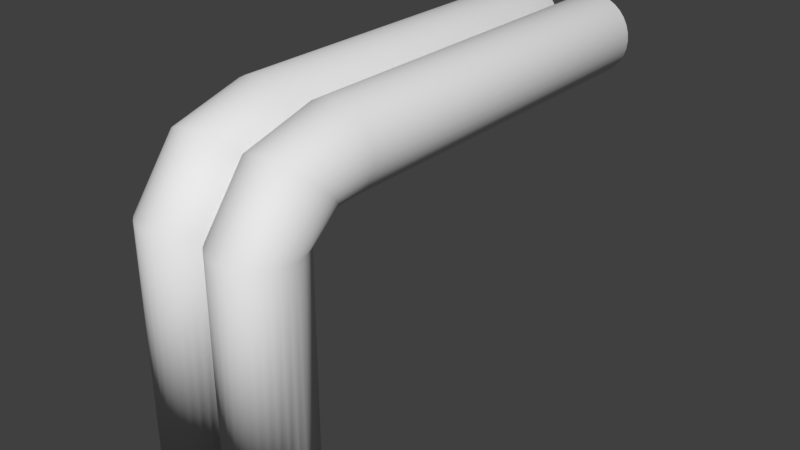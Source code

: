 # Source: pipeingcorner.blend  (saved by Blender 2.79.0; exported with 4.5.12 LTS)
import bpy
from mathutils import Matrix  # noqa: F401  (used for matrix-valued properties, if any)

bpy.ops.wm.read_factory_settings(use_empty=True)
scene = bpy.context.scene
scene.name = 'Scene'

# ---- collections
col_collection_1 = bpy.data.collections.new('Collection 1'); scene.collection.children.link(col_collection_1)

# ---- world
world_world = bpy.data.worlds.new('World'); scene.world = world_world
world_world.color = (0.05088, 0.05088, 0.05088)
world_world.use_sun_shadow = False
world_world.sun_shadow_jitter_overblur = 0.0
world_world.cycles.sampling_method = 'MANUAL'

# ---- meshes
me_cylinder = bpy.data.meshes.new('Cylinder')
me_cylinder.from_pydata([(-1.0, 1.0, -1.0), (-1.0, 1.0, 1.0), (-0.8049, 0.9808, -1.0), (-0.8049, 0.9808, 1.0), (-0.6173, 0.9239, -1.0), (-0.6173, 0.9239, 1.0), (-0.4444, 0.8315, -1.0), (-0.4444, 0.8315, 1.0), (-0.2929, 0.7071, -1.0), (-0.2929, 0.7071, 1.0), (-0.1685, 0.5556, -1.0), (-0.1685, 0.5556, 1.0), (-0.07612, 0.3827, -1.0), (-0.07612, 0.3827, 1.0), (-0.01921, 0.1951, -1.0), (-0.01921, 0.1951, 1.0), (1.788e-07, 6.835e-08, -1.0), (1.788e-07, 6.835e-08, 1.0), (-0.01921, -0.1951, -1.0), (-0.01921, -0.1951, 1.0), (-0.07612, -0.3827, -1.0), (-0.07612, -0.3827, 1.0), (-0.1685, -0.5556, -1.0), (-0.1685, -0.5556, 1.0), (-0.2929, -0.7071, -1.0), (-0.2929, -0.7071, 1.0), (-0.4444, -0.8315, -1.0), (-0.4444, -0.8315, 1.0), (-0.6173, -0.9239, -1.0), (-0.6173, -0.9239, 1.0), (-0.8049, -0.9808, -1.0), (-0.8049, -0.9808, 1.0), (-1.0, -1.0, -1.0), (-1.0, -1.0, 1.0), (-1.195, -0.9808, -1.0), (-1.195, -0.9808, 1.0), (-1.383, -0.9239, -1.0), (-1.383, -0.9239, 1.0), (-1.556, -0.8315, -1.0), (-1.556, -0.8315, 1.0), (-1.707, -0.7071, -1.0), (-1.707, -0.7071, 1.0), (-1.831, -0.5556, -1.0), (-1.831, -0.5556, 1.0), (-1.924, -0.3827, -1.0), (-1.924, -0.3827, 1.0), (-1.981, -0.1951, -1.0), (-1.981, -0.1951, 1.0), (-2.0, 9.585e-07, -1.0), (-2.0, 9.585e-07, 1.0), (-1.981, 0.1951, -1.0), (-1.981, 0.1951, 1.0), (-1.924, 0.3827, -1.0), (-1.924, 0.3827, 1.0), (-1.831, 0.5556, -1.0), (-1.831, 0.5556, 1.0), (-1.707, 0.7071, -1.0), (-1.707, 0.7071, 1.0), (-1.556, 0.8315, -1.0), (-1.556, 0.8315, 1.0), (-1.383, 0.9239, -1.0), (-1.383, 0.9239, 1.0), (-1.195, 0.9808, -1.0), (-1.195, 0.9808, 1.0), (1.0, 1.0, -1.0), (1.0, 1.0, 1.0), (1.195, 0.9808, -1.0), (1.195, 0.9808, 1.0), (1.383, 0.9239, -1.0), (1.383, 0.9239, 1.0), (1.556, 0.8315, -1.0), (1.556, 0.8315, 1.0), (1.707, 0.7071, -1.0), (1.707, 0.7071, 1.0), (1.831, 0.5556, -1.0), (1.831, 0.5556, 1.0), (1.924, 0.3827, -1.0), (1.924, 0.3827, 1.0), (1.981, 0.1951, -1.0), (1.981, 0.1951, 1.0), (2.0, 6.835e-08, -1.0), (2.0, 6.835e-08, 1.0), (1.981, -0.1951, -1.0), (1.981, -0.1951, 1.0), (1.924, -0.3827, -1.0), (1.924, -0.3827, 1.0), (1.831, -0.5556, -1.0), (1.831, -0.5556, 1.0), (1.707, -0.7071, -1.0), (1.707, -0.7071, 1.0), (1.556, -0.8315, -1.0), (1.556, -0.8315, 1.0), (1.383, -0.9239, -1.0), (1.383, -0.9239, 1.0), (1.195, -0.9808, -1.0), (1.195, -0.9808, 1.0), (1.0, -1.0, -1.0), (1.0, -1.0, 1.0), (0.8049, -0.9808, -1.0), (0.8049, -0.9808, 1.0), (0.6173, -0.9239, -1.0), (0.6173, -0.9239, 1.0), (0.4444, -0.8315, -1.0), (0.4444, -0.8315, 1.0), (0.2929, -0.7071, -1.0), (0.2929, -0.7071, 1.0), (0.1685, -0.5556, -1.0), (0.1685, -0.5556, 1.0), (0.07612, -0.3827, -1.0), (0.07612, -0.3827, 1.0), (0.01921, -0.1951, -1.0), (0.01921, -0.1951, 1.0), (0.01922, 0.1951, -1.0), (0.01922, 0.1951, 1.0), (0.07612, 0.3827, -1.0), (0.07612, 0.3827, 1.0), (0.1685, 0.5556, -1.0), (0.1685, 0.5556, 1.0), (0.2929, 0.7071, -1.0), (0.2929, 0.7071, 1.0), (0.4444, 0.8315, -1.0), (0.4444, 0.8315, 1.0), (0.6173, 0.9239, -1.0), (0.6173, 0.9239, 1.0), (0.8049, 0.9808, -1.0), (0.8049, 0.9808, 1.0), (-0.8049, 0.4319, 1.401), (-1.0, 0.4455, 1.404), (-0.6173, 0.3916, 1.392), (-0.4444, 0.3263, 1.379), (-0.2929, 0.2384, 1.36), (-0.1685, 0.1312, 1.337), (-0.07612, 0.008954, 1.311), (-0.01921, -0.1237, 1.283), (-1.963e-07, -0.2616, 1.254), (-0.01921, -0.3996, 1.224), (-0.07612, -0.5322, 1.196), (-0.1685, -0.6545, 1.17), (-0.2929, -0.7616, 1.147), (-0.4444, -0.8496, 1.129), (-0.6173, -0.9149, 1.115), (-0.8049, -0.9552, 1.106), (-1.0, -0.9688, 1.103), (-1.195, -0.9552, 1.106), (-1.383, -0.9149, 1.115), (-1.556, -0.8496, 1.129), (-1.707, -0.7616, 1.147), (-1.831, -0.6545, 1.17), (-1.924, -0.5322, 1.196), (-1.981, -0.3996, 1.224), (-2.0, -0.2616, 1.254), (-1.981, -0.1237, 1.283), (-1.924, 0.008954, 1.311), (-1.831, 0.1312, 1.337), (-1.707, 0.2384, 1.36), (-1.556, 0.3263, 1.379), (-1.383, 0.3916, 1.392), (-1.195, 0.4319, 1.401), (1.195, 0.4319, 1.401), (1.0, 0.4455, 1.404), (1.383, 0.3916, 1.392), (1.556, 0.3263, 1.379), (1.707, 0.2384, 1.36), (1.831, 0.1312, 1.337), (1.924, 0.008954, 1.311), (1.981, -0.1237, 1.283), (2.0, -0.2616, 1.254), (1.981, -0.3996, 1.224), (1.924, -0.5322, 1.196), (1.831, -0.6545, 1.17), (1.707, -0.7616, 1.147), (1.556, -0.8496, 1.129), (1.383, -0.9149, 1.115), (1.195, -0.9552, 1.106), (1.0, -0.9688, 1.103), (0.8049, -0.9552, 1.106), (0.6173, -0.9149, 1.115), (0.4444, -0.8496, 1.129), (0.2929, -0.7616, 1.147), (0.1685, -0.6545, 1.17), (0.07612, -0.5322, 1.196), (0.01921, -0.3996, 1.224), (0.07612, 0.008954, 1.311), (0.01921, -0.1237, 1.283), (0.1685, 0.1312, 1.337), (0.2929, 0.2384, 1.36), (0.4444, 0.3263, 1.379), (0.6173, 0.3916, 1.392), (0.8049, 0.4319, 1.401), (-0.8049, -1.241, 1.654), (-1.0, -1.241, 1.659), (-0.6173, -1.241, 1.642), (-0.4444, -1.241, 1.623), (-0.2929, -1.241, 1.596), (-0.1685, -1.241, 1.564), (-0.07612, -1.241, 1.527), (-0.01922, -1.241, 1.487), (-3.431e-07, -1.241, 1.446), (-0.01922, -1.241, 1.404), (-0.07612, -1.241, 1.365), (-0.1685, -1.241, 1.328), (-0.2929, -1.241, 1.296), (-0.4444, -1.241, 1.269), (-0.6173, -1.241, 1.25), (-0.8049, -1.241, 1.237), (-1.0, -1.241, 1.233), (-1.195, -1.241, 1.237), (-1.383, -1.241, 1.25), (-1.556, -1.241, 1.269), (-1.707, -1.241, 1.296), (-1.831, -1.241, 1.328), (-1.924, -1.241, 1.365), (-1.981, -1.241, 1.404), (-2.0, -1.241, 1.446), (-1.981, -1.241, 1.487), (-1.924, -1.241, 1.527), (-1.831, -1.241, 1.564), (-1.707, -1.241, 1.596), (-1.556, -1.241, 1.623), (-1.383, -1.241, 1.642), (-1.195, -1.241, 1.654), (1.195, -1.241, 1.654), (1.0, -1.241, 1.659), (1.383, -1.241, 1.642), (1.556, -1.241, 1.623), (1.707, -1.241, 1.596), (1.831, -1.241, 1.564), (1.924, -1.241, 1.527), (1.981, -1.241, 1.487), (2.0, -1.241, 1.446), (1.981, -1.241, 1.404), (1.924, -1.241, 1.365), (1.831, -1.241, 1.328), (1.707, -1.241, 1.296), (1.556, -1.241, 1.269), (1.383, -1.241, 1.25), (1.195, -1.241, 1.237), (1.0, -1.241, 1.233), (0.8049, -1.241, 1.237), (0.6173, -1.241, 1.25), (0.4444, -1.241, 1.269), (0.2929, -1.241, 1.296), (0.1685, -1.241, 1.328), (0.07612, -1.241, 1.365), (0.01921, -1.241, 1.404), (0.07612, -1.241, 1.527), (0.01921, -1.241, 1.487), (0.1685, -1.241, 1.564), (0.2929, -1.241, 1.596), (0.4444, -1.241, 1.623), (0.6173, -1.241, 1.642), (0.8049, -1.241, 1.654), (-0.8049, -7.441, 1.654), (-1.0, -7.441, 1.659), (-0.6173, -7.441, 1.642), (-0.4444, -7.441, 1.623), (-0.2929, -7.441, 1.596), (-0.1685, -7.441, 1.564), (-0.07612, -7.441, 1.527), (-0.01922, -7.441, 1.487), (-4.637e-07, -7.441, 1.446), (-0.01922, -7.441, 1.404), (-0.07612, -7.441, 1.365), (-0.1685, -7.441, 1.328), (-0.2929, -7.441, 1.296), (-0.4444, -7.441, 1.269), (-0.6173, -7.441, 1.25), (-0.8049, -7.441, 1.237), (-1.0, -7.441, 1.233), (-1.195, -7.441, 1.237), (-1.383, -7.441, 1.25), (-1.556, -7.441, 1.269), (-1.707, -7.441, 1.296), (-1.831, -7.441, 1.328), (-1.924, -7.441, 1.365), (-1.981, -7.441, 1.404), (-2.0, -7.441, 1.446), (-1.981, -7.441, 1.487), (-1.924, -7.441, 1.527), (-1.831, -7.441, 1.564), (-1.707, -7.441, 1.596), (-1.556, -7.441, 1.623), (-1.383, -7.441, 1.642), (-1.195, -7.441, 1.654), (1.195, -7.441, 1.654), (1.0, -7.441, 1.659), (1.383, -7.441, 1.642), (1.556, -7.441, 1.623), (1.707, -7.441, 1.596), (1.831, -7.441, 1.564), (1.924, -7.441, 1.527), (1.981, -7.441, 1.487), (2.0, -7.441, 1.446), (1.981, -7.441, 1.404), (1.924, -7.441, 1.365), (1.831, -7.441, 1.328), (1.707, -7.441, 1.296), (1.556, -7.441, 1.269), (1.383, -7.441, 1.25), (1.195, -7.441, 1.237), (1.0, -7.441, 1.233), (0.8049, -7.441, 1.237), (0.6173, -7.441, 1.25), (0.4444, -7.441, 1.269), (0.2929, -7.441, 1.296), (0.1685, -7.441, 1.328), (0.07612, -7.441, 1.365), (0.01921, -7.441, 1.404), (0.07612, -7.441, 1.527), (0.01921, -7.441, 1.487), (0.1685, -7.441, 1.564), (0.2929, -7.441, 1.596), (0.4444, -7.441, 1.623), (0.6173, -7.441, 1.642), (0.8049, -7.441, 1.654)], [], [(0, 1, 3, 2), (2, 3, 5, 4), (4, 5, 7, 6), (6, 7, 9, 8), (8, 9, 11, 10), (10, 11, 13, 12), (12, 13, 15, 14), (14, 15, 17, 16), (16, 17, 19, 18), (18, 19, 21, 20), (20, 21, 23, 22), (22, 23, 25, 24), (24, 25, 27, 26), (26, 27, 29, 28), (28, 29, 31, 30), (30, 31, 33, 32), (32, 33, 35, 34), (34, 35, 37, 36), (36, 37, 39, 38), (38, 39, 41, 40), (40, 41, 43, 42), (42, 43, 45, 44), (44, 45, 47, 46), (46, 47, 49, 48), (48, 49, 51, 50), (50, 51, 53, 52), (52, 53, 55, 54), (54, 55, 57, 56), (56, 57, 59, 58), (58, 59, 61, 60), (105, 103, 177, 178), (60, 61, 63, 62), (62, 63, 1, 0), (0, 2, 4, 6, 8, 10, 12, 14, 16, 18, 20, 22, 24, 26, 28, 30, 32, 34, 36, 38, 40, 42, 44, 46, 48, 50, 52, 54, 56, 58, 60, 62), (64, 65, 67, 66), (66, 67, 69, 68), (68, 69, 71, 70), (70, 71, 73, 72), (72, 73, 75, 74), (74, 75, 77, 76), (76, 77, 79, 78), (78, 79, 81, 80), (80, 81, 83, 82), (82, 83, 85, 84), (84, 85, 87, 86), (86, 87, 89, 88), (88, 89, 91, 90), (90, 91, 93, 92), (92, 93, 95, 94), (94, 95, 97, 96), (96, 97, 99, 98), (98, 99, 101, 100), (100, 101, 103, 102), (102, 103, 105, 104), (104, 105, 107, 106), (106, 107, 109, 108), (108, 109, 111, 110), (110, 111, 17, 16), (16, 17, 113, 112), (112, 113, 115, 114), (114, 115, 117, 116), (116, 117, 119, 118), (118, 119, 121, 120), (120, 121, 123, 122), (35, 33, 142, 143), (122, 123, 125, 124), (124, 125, 65, 64), (64, 66, 68, 70, 72, 74, 76, 78, 80, 82, 84, 86, 88, 90, 92, 94, 96, 98, 100, 102, 104, 106, 108, 110, 16, 112, 114, 116, 118, 120, 122, 124), (143, 142, 205, 206), (169, 168, 231, 232), (53, 51, 151, 152), (71, 69, 160, 161), (125, 123, 187, 188), (19, 17, 134, 135), (89, 87, 169, 170), (37, 35, 143, 144), (107, 105, 178, 179), (3, 1, 127, 126), (55, 53, 152, 153), (73, 71, 161, 162), (65, 125, 188, 159), (21, 19, 135, 136), (91, 89, 170, 171), (39, 37, 144, 145), (109, 107, 179, 180), (57, 55, 153, 154), (17, 111, 181, 134), (5, 3, 126, 128), (75, 73, 162, 163), (23, 21, 136, 137), (93, 91, 171, 172), (113, 17, 134, 183), (41, 39, 145, 146), (111, 109, 180, 181), (59, 57, 154, 155), (7, 5, 128, 129), (77, 75, 163, 164), (25, 23, 137, 138), (95, 93, 172, 173), (43, 41, 146, 147), (61, 59, 155, 156), (115, 113, 183, 182), (9, 7, 129, 130), (79, 77, 164, 165), (27, 25, 138, 139), (97, 95, 173, 174), (45, 43, 147, 148), (63, 61, 156, 157), (117, 115, 182, 184), (11, 9, 130, 131), (81, 79, 165, 166), (29, 27, 139, 140), (99, 97, 174, 175), (47, 45, 148, 149), (1, 63, 157, 127), (119, 117, 184, 185), (13, 11, 131, 132), (83, 81, 166, 167), (31, 29, 140, 141), (101, 99, 175, 176), (67, 65, 159, 158), (49, 47, 149, 150), (121, 119, 185, 186), (15, 13, 132, 133), (85, 83, 167, 168), (33, 31, 141, 142), (103, 101, 176, 177), (51, 49, 150, 151), (69, 67, 158, 160), (123, 121, 186, 187), (17, 15, 133, 134), (87, 85, 168, 169), (210, 209, 272, 273), (236, 235, 298, 299), (170, 169, 232, 233), (144, 143, 206, 207), (171, 170, 233, 234), (145, 144, 207, 208), (172, 171, 234, 235), (146, 145, 208, 209), (173, 172, 235, 236), (147, 146, 209, 210), (174, 173, 236, 237), (148, 147, 210, 211), (175, 174, 237, 238), (149, 148, 211, 212), (176, 175, 238, 239), (150, 149, 212, 213), (177, 176, 239, 240), (151, 150, 213, 214), (178, 177, 240, 241), (152, 151, 214, 215), (179, 178, 241, 242), (153, 152, 215, 216), (126, 127, 190, 189), (180, 179, 242, 243), (154, 153, 216, 217), (128, 126, 189, 191), (181, 180, 243, 244), (155, 154, 217, 218), (129, 128, 191, 192), (182, 183, 246, 245), (156, 155, 218, 219), (130, 129, 192, 193), (184, 182, 245, 247), (157, 156, 219, 220), (131, 130, 193, 194), (185, 184, 247, 248), (127, 157, 220, 190), (132, 131, 194, 195), (186, 185, 248, 249), (158, 159, 222, 221), (133, 132, 195, 196), (187, 186, 249, 250), (160, 158, 221, 223), (134, 133, 196, 197), (188, 187, 250, 251), (161, 160, 223, 224), (135, 134, 197, 198), (159, 188, 251, 222), (162, 161, 224, 225), (136, 135, 198, 199), (134, 181, 244, 197), (163, 162, 225, 226), (137, 136, 199, 200), (183, 134, 197, 246), (164, 163, 226, 227), (138, 137, 200, 201), (165, 164, 227, 228), (139, 138, 201, 202), (166, 165, 228, 229), (140, 139, 202, 203), (167, 166, 229, 230), (141, 140, 203, 204), (168, 167, 230, 231), (142, 141, 204, 205), (252, 253, 283, 282, 281, 280, 279, 278, 277, 276, 275, 274, 273, 272, 271, 270, 269, 268, 267, 266, 265, 264, 263, 262, 261, 260, 259, 258, 257, 256, 255, 254), (284, 285, 314, 313, 312, 311, 310, 308, 309, 260, 307, 306, 305, 304, 303, 302, 301, 300, 299, 298, 297, 296, 295, 294, 293, 292, 291, 290, 289, 288, 287, 286), (237, 236, 299, 300), (211, 210, 273, 274), (238, 237, 300, 301), (212, 211, 274, 275), (239, 238, 301, 302), (213, 212, 275, 276), (240, 239, 302, 303), (214, 213, 276, 277), (241, 240, 303, 304), (215, 214, 277, 278), (242, 241, 304, 305), (216, 215, 278, 279), (189, 190, 253, 252), (243, 242, 305, 306), (217, 216, 279, 280), (191, 189, 252, 254), (244, 243, 306, 307), (218, 217, 280, 281), (192, 191, 254, 255), (245, 246, 309, 308), (219, 218, 281, 282), (193, 192, 255, 256), (247, 245, 308, 310), (220, 219, 282, 283), (194, 193, 256, 257), (248, 247, 310, 311), (190, 220, 283, 253), (195, 194, 257, 258), (249, 248, 311, 312), (221, 222, 285, 284), (196, 195, 258, 259), (250, 249, 312, 313), (223, 221, 284, 286), (197, 196, 259, 260), (251, 250, 313, 314), (224, 223, 286, 287), (198, 197, 260, 261), (222, 251, 314, 285), (225, 224, 287, 288), (199, 198, 261, 262), (197, 244, 307, 260), (226, 225, 288, 289), (200, 199, 262, 263), (246, 197, 260, 309), (227, 226, 289, 290), (201, 200, 263, 264), (228, 227, 290, 291), (202, 201, 264, 265), (229, 228, 291, 292), (203, 202, 265, 266), (230, 229, 292, 293), (204, 203, 266, 267), (231, 230, 293, 294), (205, 204, 267, 268), (232, 231, 294, 295), (206, 205, 268, 269), (233, 232, 295, 296), (207, 206, 269, 270), (234, 233, 296, 297), (208, 207, 270, 271), (235, 234, 297, 298), (209, 208, 271, 272)])
me_cylinder.polygons.foreach_set('use_smooth', [True] * 260)
_uv = me_cylinder.uv_layers.new(name='UVMap')
_uv.uv.foreach_set('vector', [0.5902, 0.5022, 0.5902, 0.2514, 0.6148, 0.2514, 0.6148, 0.5022, 0.6148, 0.5022, 0.6148, 0.2514, 0.6394, 0.2514, 0.6394, 0.5022, 0.6394, 0.5022, 0.6394, 0.2514, 0.664, 0.2514, 0.664, 0.5022, 0.664, 0.5022, 0.664, 0.2514, 0.6886, 0.2514, 0.6886, 0.5022, 0.6886, 0.5022, 0.6886, 0.2514, 0.7132, 0.2514, 0.7132, 0.5022, 0.7132, 0.5022, 0.7132, 0.2514, 0.7378, 0.2514, 0.7378, 0.5022, 0.7378, 0.5022, 0.7378, 0.2514, 0.7623, 0.2514, 0.7623, 0.5022, 0.7623, 0.5022, 0.7623, 0.2514, 0.7869, 0.2514, 0.7869, 0.5022, 0.0001887, 0.5022, 0.0001909, 0.2514, 0.02478, 0.2514, 0.02477, 0.5022, 0.02477, 0.5022, 0.02478, 0.2514, 0.04936, 0.2514, 0.04936, 0.5022, 0.04936, 0.5022, 0.04936, 0.2514, 0.07395, 0.2514, 0.07395, 0.5022, 0.07395, 0.5022, 0.07395, 0.2514, 0.09853, 0.2514, 0.09853, 0.5022, 0.09853, 0.5022, 0.09853, 0.2514, 0.1231, 0.2514, 0.1231, 0.5022, 0.1231, 0.5022, 0.1231, 0.2514, 0.1477, 0.2514, 0.1477, 0.5022, 0.1477, 0.5022, 0.1477, 0.2514, 0.1723, 0.2514, 0.1723, 0.5022, 0.1723, 0.5022, 0.1723, 0.2514, 0.1969, 0.2514, 0.1969, 0.5022, 0.1969, 0.5022, 0.1969, 0.2514, 0.2215, 0.2514, 0.2215, 0.5022, 0.2215, 0.5022, 0.2215, 0.2514, 0.246, 0.2514, 0.246, 0.5022, 0.246, 0.5022, 0.246, 0.2514, 0.2706, 0.2514, 0.2706, 0.5022, 0.2706, 0.5022, 0.2706, 0.2514, 0.2952, 0.2514, 0.2952, 0.5022, 0.2952, 0.5022, 0.2952, 0.2514, 0.3198, 0.2514, 0.3198, 0.5022, 0.3198, 0.5022, 0.3198, 0.2514, 0.3444, 0.2514, 0.3444, 0.5022, 0.3444, 0.5022, 0.3444, 0.2514, 0.369, 0.2514, 0.369, 0.5022, 0.369, 0.5022, 0.369, 0.2514, 0.3936, 0.2514, 0.3936, 0.5022, 0.3936, 0.5022, 0.3936, 0.2514, 0.4181, 0.2514, 0.4181, 0.5022, 0.4181, 0.5022, 0.4181, 0.2514, 0.4427, 0.2514, 0.4427, 0.5022, 0.4427, 0.5022, 0.4427, 0.2514, 0.4673, 0.2514, 0.4673, 0.5022, 0.4673, 0.5022, 0.4673, 0.2514, 0.4919, 0.2514, 0.4919, 0.5022, 0.4919, 0.5022, 0.4919, 0.2514, 0.5165, 0.2514, 0.5165, 0.5022, 0.5165, 0.5022, 0.5165, 0.2514, 0.5411, 0.2514, 0.5411, 0.5022, 0.6886, 0.0001895, 0.664, 0.0001897, 0.664, 0.0001897, 0.6886, 0.0001895, 0.5411, 0.5022, 0.5411, 0.2514, 0.5657, 0.2514, 0.5657, 0.5022, 0.5657, 0.5022, 0.5657, 0.2514, 0.5902, 0.2514, 0.5902, 0.5022, 0.6127, 0.5026, 0.6373, 0.5026, 0.6614, 0.5074, 0.6841, 0.5168, 0.7046, 0.5305, 0.7219, 0.5479, 0.7356, 0.5683, 0.745, 0.591, 0.7498, 0.6151, 0.7498, 0.6397, 0.745, 0.6638, 0.7356, 0.6865, 0.7219, 0.707, 0.7046, 0.7244, 0.6841, 0.738, 0.6614, 0.7474, 0.6373, 0.7522, 0.6127, 0.7522, 0.5886, 0.7474, 0.5659, 0.738, 0.5454, 0.7244, 0.5281, 0.707, 0.5144, 0.6865, 0.505, 0.6638, 0.5002, 0.6397, 0.5002, 0.6151, 0.505, 0.591, 0.5144, 0.5683, 0.5281, 0.5479, 0.5454, 0.5305, 0.5659, 0.5168, 0.5886, 0.5074, 0.1969, 0.251, 0.1969, 0.0001914, 0.2215, 0.0001914, 0.2215, 0.251, 0.2215, 0.251, 0.2215, 0.0001914, 0.246, 0.0001914, 0.246, 0.251, 0.246, 0.251, 0.246, 0.0001914, 0.2706, 0.0001914, 0.2706, 0.251, 0.2706, 0.251, 0.2706, 0.0001914, 0.2952, 0.0001914, 0.2952, 0.251, 0.2952, 0.251, 0.2952, 0.0001914, 0.3198, 0.0001913, 0.3198, 0.251, 0.3198, 0.251, 0.3198, 0.0001913, 0.3444, 0.0001913, 0.3444, 0.251, 0.3444, 0.251, 0.3444, 0.0001913, 0.369, 0.0001912, 0.369, 0.251, 0.369, 0.251, 0.369, 0.0001912, 0.3936, 0.0001912, 0.3936, 0.251, 0.3936, 0.251, 0.3936, 0.0001912, 0.4181, 0.0001911, 0.4181, 0.251, 0.4181, 0.251, 0.4181, 0.0001911, 0.4427, 0.000191, 0.4427, 0.251, 0.4427, 0.251, 0.4427, 0.000191, 0.4673, 0.0001909, 0.4673, 0.251, 0.4673, 0.251, 0.4673, 0.0001909, 0.4919, 0.0001908, 0.4919, 0.251, 0.4919, 0.251, 0.4919, 0.0001908, 0.5165, 0.0001907, 0.5165, 0.251, 0.5165, 0.251, 0.5165, 0.0001907, 0.5411, 0.0001905, 0.5411, 0.251, 0.5411, 0.251, 0.5411, 0.0001905, 0.5657, 0.0001904, 0.5657, 0.251, 0.5657, 0.251, 0.5657, 0.0001904, 0.5902, 0.0001902, 0.5902, 0.251, 0.5902, 0.251, 0.5902, 0.0001902, 0.6148, 0.0001901, 0.6148, 0.251, 0.6148, 0.251, 0.6148, 0.0001901, 0.6394, 0.0001899, 0.6394, 0.251, 0.6394, 0.251, 0.6394, 0.0001899, 0.664, 0.0001897, 0.664, 0.251, 0.664, 0.251, 0.664, 0.0001897, 0.6886, 0.0001895, 0.6886, 0.251, 0.6886, 0.251, 0.6886, 0.0001895, 0.7132, 0.0001893, 0.7132, 0.251, 0.7132, 0.251, 0.7132, 0.0001893, 0.7378, 0.0001891, 0.7378, 0.251, 0.7378, 0.251, 0.7378, 0.0001891, 0.7623, 0.0001889, 0.7623, 0.251, 0.7623, 0.251, 0.7623, 0.0001889, 0.7869, 0.0001887, 0.7869, 0.251, 0.0001887, 0.251, 0.0001895, 0.0001912, 0.02478, 0.0001912, 0.02477, 0.251, 0.02477, 0.251, 0.02478, 0.0001912, 0.04936, 0.0001913, 0.04936, 0.251, 0.04936, 0.251, 0.04936, 0.0001913, 0.07395, 0.0001913, 0.07395, 0.251, 0.07395, 0.251, 0.07395, 0.0001913, 0.09853, 0.0001914, 0.09853, 0.251, 0.09853, 0.251, 0.09853, 0.0001914, 0.1231, 0.0001914, 0.1231, 0.251, 0.1231, 0.251, 0.1231, 0.0001914, 0.1477, 0.0001914, 0.1477, 0.251, 0.2215, 0.2514, 0.1969, 0.2514, 0.1969, 0.2514, 0.2215, 0.2514, 0.1477, 0.251, 0.1477, 0.0001914, 0.1723, 0.0001914, 0.1723, 0.251, 0.1723, 0.251, 0.1723, 0.0001914, 0.1969, 0.0001914, 0.1969, 0.251, 0.8873, 0.5026, 0.9114, 0.5074, 0.9341, 0.5168, 0.9546, 0.5305, 0.9719, 0.5479, 0.9856, 0.5683, 0.995, 0.591, 0.9998, 0.6151, 0.9998, 0.6397, 0.995, 0.6638, 0.9856, 0.6865, 0.9719, 0.707, 0.9546, 0.7244, 0.9341, 0.738, 0.9114, 0.7474, 0.8873, 0.7522, 0.8627, 0.7522, 0.8386, 0.7474, 0.8159, 0.738, 0.7954, 0.7244, 0.7781, 0.707, 0.7644, 0.6865, 0.755, 0.6638, 0.7502, 0.6397, 0.7502, 0.6151, 0.755, 0.591, 0.7644, 0.5683, 0.7781, 0.5479, 0.7954, 0.5305, 0.8159, 0.5168, 0.8386, 0.5074, 0.8627, 0.5026, 0.2215, 0.2514, 0.1969, 0.2514, 0.1969, 0.2514, 0.2215, 0.2514, 0.4673, 0.0001909, 0.4427, 0.000191, 0.4427, 0.000191, 0.4673, 0.0001909, 0.4427, 0.2514, 0.4181, 0.2514, 0.4181, 0.2514, 0.4427, 0.2514, 0.2706, 0.0001914, 0.246, 0.0001914, 0.246, 0.0001914, 0.2706, 0.0001914, 0.1723, 0.0001914, 0.1477, 0.0001914, 0.1477, 0.0001914, 0.1723, 0.0001914, 0.02478, 0.2514, 0.0001909, 0.2514, 0.0001909, 0.2514, 0.02478, 0.2514, 0.4919, 0.0001908, 0.4673, 0.0001909, 0.4673, 0.0001909, 0.4919, 0.0001908, 0.246, 0.2514, 0.2215, 0.2514, 0.2215, 0.2514, 0.246, 0.2514, 0.7132, 0.0001893, 0.6886, 0.0001895, 0.6886, 0.0001895, 0.7132, 0.0001893, 0.6148, 0.2514, 0.5902, 0.2514, 0.5902, 0.2514, 0.6148, 0.2514, 0.4673, 0.2514, 0.4427, 0.2514, 0.4427, 0.2514, 0.4673, 0.2514, 0.2952, 0.0001914, 0.2706, 0.0001914, 0.2706, 0.0001914, 0.2952, 0.0001914, 0.1969, 0.0001914, 0.1723, 0.0001914, 0.1723, 0.0001914, 0.1969, 0.0001914, 0.04936, 0.2514, 0.02478, 0.2514, 0.02478, 0.2514, 0.04936, 0.2514, 0.5165, 0.0001907, 0.4919, 0.0001908, 0.4919, 0.0001908, 0.5165, 0.0001907, 0.2706, 0.2514, 0.246, 0.2514, 0.246, 0.2514, 0.2706, 0.2514, 0.7378, 0.0001891, 0.7132, 0.0001893, 0.7132, 0.0001893, 0.7378, 0.0001891, 0.4919, 0.2514, 0.4673, 0.2514, 0.4673, 0.2514, 0.4919, 0.2514, 0.7869, 0.0001887, 0.7623, 0.0001889, 0.7623, 0.0001889, 0.7869, 0.0001887, 0.6394, 0.2514, 0.6148, 0.2514, 0.6148, 0.2514, 0.6394, 0.2514, 0.3198, 0.0001913, 0.2952, 0.0001914, 0.2952, 0.0001914, 0.3198, 0.0001913, 0.07395, 0.2514, 0.04936, 0.2514, 0.04936, 0.2514, 0.07395, 0.2514, 0.5411, 0.0001905, 0.5165, 0.0001907, 0.5165, 0.0001907, 0.5411, 0.0001905, 0.02478, 0.0001912, 0.0001895, 0.0001912, 0.0001895, 0.0001912, 0.02478, 0.0001912, 0.2952, 0.2514, 0.2706, 0.2514, 0.2706, 0.2514, 0.2952, 0.2514, 0.7623, 0.0001889, 0.7378, 0.0001891, 0.7378, 0.0001891, 0.7623, 0.0001889, 0.5165, 0.2514, 0.4919, 0.2514, 0.4919, 0.2514, 0.5165, 0.2514, 0.664, 0.2514, 0.6394, 0.2514, 0.6394, 0.2514, 0.664, 0.2514, 0.3444, 0.0001913, 0.3198, 0.0001913, 0.3198, 0.0001913, 0.3444, 0.0001913, 0.09853, 0.2514, 0.07395, 0.2514, 0.07395, 0.2514, 0.09853, 0.2514, 0.5657, 0.0001904, 0.5411, 0.0001905, 0.5411, 0.0001905, 0.5657, 0.0001904, 0.3198, 0.2514, 0.2952, 0.2514, 0.2952, 0.2514, 0.3198, 0.2514, 0.5411, 0.2514, 0.5165, 0.2514, 0.5165, 0.2514, 0.5411, 0.2514, 0.04936, 0.0001913, 0.02478, 0.0001912, 0.02478, 0.0001912, 0.04936, 0.0001913, 0.6886, 0.2514, 0.664, 0.2514, 0.664, 0.2514, 0.6886, 0.2514, 0.369, 0.0001912, 0.3444, 0.0001913, 0.3444, 0.0001913, 0.369, 0.0001912, 0.1231, 0.2514, 0.09853, 0.2514, 0.09853, 0.2514, 0.1231, 0.2514, 0.5902, 0.0001902, 0.5657, 0.0001904, 0.5657, 0.0001904, 0.5902, 0.0001902, 0.3444, 0.2514, 0.3198, 0.2514, 0.3198, 0.2514, 0.3444, 0.2514, 0.5657, 0.2514, 0.5411, 0.2514, 0.5411, 0.2514, 0.5657, 0.2514, 0.07395, 0.0001913, 0.04936, 0.0001913, 0.04936, 0.0001913, 0.07395, 0.0001913, 0.7132, 0.2514, 0.6886, 0.2514, 0.6886, 0.2514, 0.7132, 0.2514, 0.3936, 0.0001912, 0.369, 0.0001912, 0.369, 0.0001912, 0.3936, 0.0001912, 0.1477, 0.2514, 0.1231, 0.2514, 0.1231, 0.2514, 0.1477, 0.2514, 0.6148, 0.0001901, 0.5902, 0.0001902, 0.5902, 0.0001902, 0.6148, 0.0001901, 0.369, 0.2514, 0.3444, 0.2514, 0.3444, 0.2514, 0.369, 0.2514, 0.5902, 0.2514, 0.5657, 0.2514, 0.5657, 0.2514, 0.5902, 0.2514, 0.09853, 0.0001914, 0.07395, 0.0001913, 0.07395, 0.0001913, 0.09853, 0.0001914, 0.7378, 0.2514, 0.7132, 0.2514, 0.7132, 0.2514, 0.7378, 0.2514, 0.4181, 0.0001911, 0.3936, 0.0001912, 0.3936, 0.0001912, 0.4181, 0.0001911, 0.1723, 0.2514, 0.1477, 0.2514, 0.1477, 0.2514, 0.1723, 0.2514, 0.6394, 0.0001899, 0.6148, 0.0001901, 0.6148, 0.0001901, 0.6394, 0.0001899, 0.2215, 0.0001914, 0.1969, 0.0001914, 0.1969, 0.0001914, 0.2215, 0.0001914, 0.3936, 0.2514, 0.369, 0.2514, 0.369, 0.2514, 0.3936, 0.2514, 0.1231, 0.0001914, 0.09853, 0.0001914, 0.09853, 0.0001914, 0.1231, 0.0001914, 0.7623, 0.2514, 0.7378, 0.2514, 0.7378, 0.2514, 0.7623, 0.2514, 0.4427, 0.000191, 0.4181, 0.0001911, 0.4181, 0.0001911, 0.4427, 0.000191, 0.1969, 0.2514, 0.1723, 0.2514, 0.1723, 0.2514, 0.1969, 0.2514, 0.664, 0.0001897, 0.6394, 0.0001899, 0.6394, 0.0001899, 0.664, 0.0001897, 0.4181, 0.2514, 0.3936, 0.2514, 0.3936, 0.2514, 0.4181, 0.2514, 0.246, 0.0001914, 0.2215, 0.0001914, 0.2215, 0.0001914, 0.246, 0.0001914, 0.1477, 0.0001914, 0.1231, 0.0001914, 0.1231, 0.0001914, 0.1477, 0.0001914, 0.7869, 0.2514, 0.7623, 0.2514, 0.7623, 0.2514, 0.7869, 0.2514, 0.4673, 0.0001909, 0.4427, 0.000191, 0.4427, 0.000191, 0.4673, 0.0001909, 0.3198, 0.2514, 0.2952, 0.2514, 0.2952, 0.2514, 0.3198, 0.2514, 0.5657, 0.0001904, 0.5411, 0.0001905, 0.5411, 0.0001905, 0.5657, 0.0001904, 0.4919, 0.0001908, 0.4673, 0.0001909, 0.4673, 0.0001909, 0.4919, 0.0001908, 0.246, 0.2514, 0.2215, 0.2514, 0.2215, 0.2514, 0.246, 0.2514, 0.5165, 0.0001907, 0.4919, 0.0001908, 0.4919, 0.0001908, 0.5165, 0.0001907, 0.2706, 0.2514, 0.246, 0.2514, 0.246, 0.2514, 0.2706, 0.2514, 0.5411, 0.0001905, 0.5165, 0.0001907, 0.5165, 0.0001907, 0.5411, 0.0001905, 0.2952, 0.2514, 0.2706, 0.2514, 0.2706, 0.2514, 0.2952, 0.2514, 0.5657, 0.0001904, 0.5411, 0.0001905, 0.5411, 0.0001905, 0.5657, 0.0001904, 0.3198, 0.2514, 0.2952, 0.2514, 0.2952, 0.2514, 0.3198, 0.2514, 0.5902, 0.0001902, 0.5657, 0.0001904, 0.5657, 0.0001904, 0.5902, 0.0001902, 0.3444, 0.2514, 0.3198, 0.2514, 0.3198, 0.2514, 0.3444, 0.2514, 0.6148, 0.0001901, 0.5902, 0.0001902, 0.5902, 0.0001902, 0.6148, 0.0001901, 0.369, 0.2514, 0.3444, 0.2514, 0.3444, 0.2514, 0.369, 0.2514, 0.6394, 0.0001899, 0.6148, 0.0001901, 0.6148, 0.0001901, 0.6394, 0.0001899, 0.3936, 0.2514, 0.369, 0.2514, 0.369, 0.2514, 0.3936, 0.2514, 0.664, 0.0001897, 0.6394, 0.0001899, 0.6394, 0.0001899, 0.664, 0.0001897, 0.4181, 0.2514, 0.3936, 0.2514, 0.3936, 0.2514, 0.4181, 0.2514, 0.6886, 0.0001895, 0.664, 0.0001897, 0.664, 0.0001897, 0.6886, 0.0001895, 0.4427, 0.2514, 0.4181, 0.2514, 0.4181, 0.2514, 0.4427, 0.2514, 0.7132, 0.0001893, 0.6886, 0.0001895, 0.6886, 0.0001895, 0.7132, 0.0001893, 0.4673, 0.2514, 0.4427, 0.2514, 0.4427, 0.2514, 0.4673, 0.2514, 0.6148, 0.2514, 0.5902, 0.2514, 0.5902, 0.2514, 0.6148, 0.2514, 0.7378, 0.0001891, 0.7132, 0.0001893, 0.7132, 0.0001893, 0.7378, 0.0001891, 0.4919, 0.2514, 0.4673, 0.2514, 0.4673, 0.2514, 0.4919, 0.2514, 0.6394, 0.2514, 0.6148, 0.2514, 0.6148, 0.2514, 0.6394, 0.2514, 0.7623, 0.0001889, 0.7378, 0.0001891, 0.7378, 0.0001891, 0.7623, 0.0001889, 0.5165, 0.2514, 0.4919, 0.2514, 0.4919, 0.2514, 0.5165, 0.2514, 0.664, 0.2514, 0.6394, 0.2514, 0.6394, 0.2514, 0.664, 0.2514, 0.04936, 0.0001913, 0.02478, 0.0001912, 0.02478, 0.0001912, 0.04936, 0.0001913, 0.5411, 0.2514, 0.5165, 0.2514, 0.5165, 0.2514, 0.5411, 0.2514, 0.6886, 0.2514, 0.664, 0.2514, 0.664, 0.2514, 0.6886, 0.2514, 0.07395, 0.0001913, 0.04936, 0.0001913, 0.04936, 0.0001913, 0.07395, 0.0001913, 0.5657, 0.2514, 0.5411, 0.2514, 0.5411, 0.2514, 0.5657, 0.2514, 0.7132, 0.2514, 0.6886, 0.2514, 0.6886, 0.2514, 0.7132, 0.2514, 0.09853, 0.0001914, 0.07395, 0.0001913, 0.07395, 0.0001913, 0.09853, 0.0001914, 0.5902, 0.2514, 0.5657, 0.2514, 0.5657, 0.2514, 0.5902, 0.2514, 0.7378, 0.2514, 0.7132, 0.2514, 0.7132, 0.2514, 0.7378, 0.2514, 0.1231, 0.0001914, 0.09853, 0.0001914, 0.09853, 0.0001914, 0.1231, 0.0001914, 0.2215, 0.0001914, 0.1969, 0.0001914, 0.1969, 0.0001914, 0.2215, 0.0001914, 0.7623, 0.2514, 0.7378, 0.2514, 0.7378, 0.2514, 0.7623, 0.2514, 0.1477, 0.0001914, 0.1231, 0.0001914, 0.1231, 0.0001914, 0.1477, 0.0001914, 0.246, 0.0001914, 0.2215, 0.0001914, 0.2215, 0.0001914, 0.246, 0.0001914, 0.7869, 0.2514, 0.7623, 0.2514, 0.7623, 0.2514, 0.7869, 0.2514, 0.1723, 0.0001914, 0.1477, 0.0001914, 0.1477, 0.0001914, 0.1723, 0.0001914, 0.2706, 0.0001914, 0.246, 0.0001914, 0.246, 0.0001914, 0.2706, 0.0001914, 0.02478, 0.2514, 0.0001909, 0.2514, 0.0001909, 0.2514, 0.02478, 0.2514, 0.1969, 0.0001914, 0.1723, 0.0001914, 0.1723, 0.0001914, 0.1969, 0.0001914, 0.2952, 0.0001914, 0.2706, 0.0001914, 0.2706, 0.0001914, 0.2952, 0.0001914, 0.04936, 0.2514, 0.02478, 0.2514, 0.02478, 0.2514, 0.04936, 0.2514, 0.7869, 0.0001887, 0.7623, 0.0001889, 0.7623, 0.0001889, 0.7869, 0.0001887, 0.3198, 0.0001913, 0.2952, 0.0001914, 0.2952, 0.0001914, 0.3198, 0.0001913, 0.07395, 0.2514, 0.04936, 0.2514, 0.04936, 0.2514, 0.07395, 0.2514, 0.02478, 0.0001912, 0.0001895, 0.0001912, 0.0001895, 0.0001912, 0.02478, 0.0001912, 0.3444, 0.0001913, 0.3198, 0.0001913, 0.3198, 0.0001913, 0.3444, 0.0001913, 0.09853, 0.2514, 0.07395, 0.2514, 0.07395, 0.2514, 0.09853, 0.2514, 0.369, 0.0001912, 0.3444, 0.0001913, 0.3444, 0.0001913, 0.369, 0.0001912, 0.1231, 0.2514, 0.09853, 0.2514, 0.09853, 0.2514, 0.1231, 0.2514, 0.3936, 0.0001912, 0.369, 0.0001912, 0.369, 0.0001912, 0.3936, 0.0001912, 0.1477, 0.2514, 0.1231, 0.2514, 0.1231, 0.2514, 0.1477, 0.2514, 0.4181, 0.0001911, 0.3936, 0.0001912, 0.3936, 0.0001912, 0.4181, 0.0001911, 0.1723, 0.2514, 0.1477, 0.2514, 0.1477, 0.2514, 0.1723, 0.2514, 0.4427, 0.000191, 0.4181, 0.0001911, 0.4181, 0.0001911, 0.4427, 0.000191, 0.1969, 0.2514, 0.1723, 0.2514, 0.1723, 0.2514, 0.1969, 0.2514, 0.4719, 0.707, 0.4546, 0.7244, 0.4341, 0.738, 0.4114, 0.7474, 0.3873, 0.7522, 0.3627, 0.7522, 0.3386, 0.7474, 0.3159, 0.738, 0.2954, 0.7244, 0.2781, 0.707, 0.2644, 0.6865, 0.255, 0.6638, 0.2502, 0.6397, 0.2502, 0.6151, 0.255, 0.591, 0.2644, 0.5683, 0.2781, 0.5479, 0.2954, 0.5305, 0.3159, 0.5168, 0.3386, 0.5074, 0.3627, 0.5026, 0.3873, 0.5026, 0.4114, 0.5074, 0.4341, 0.5168, 0.4546, 0.5305, 0.4719, 0.5479, 0.4856, 0.5683, 0.495, 0.591, 0.4998, 0.6151, 0.4998, 0.6397, 0.495, 0.6638, 0.4856, 0.6865, 0.2046, 0.7244, 0.1841, 0.738, 0.1614, 0.7474, 0.1373, 0.7522, 0.1127, 0.7522, 0.08859, 0.7474, 0.06588, 0.738, 0.04544, 0.7244, 0.02805, 0.707, 0.01439, 0.6865, 0.004985, 0.6638, 0.0001887, 0.6397, 0.0001887, 0.6151, 0.004985, 0.591, 0.01439, 0.5683, 0.02805, 0.5479, 0.04544, 0.5305, 0.06588, 0.5168, 0.08859, 0.5074, 0.1127, 0.5026, 0.1373, 0.5026, 0.1614, 0.5074, 0.1841, 0.5168, 0.2046, 0.5305, 0.2219, 0.5479, 0.2356, 0.5683, 0.245, 0.591, 0.2498, 0.6151, 0.2498, 0.6397, 0.245, 0.6638, 0.2356, 0.6865, 0.2219, 0.707, 0.5902, 0.0001902, 0.5657, 0.0001904, 0.5657, 0.0001904, 0.5902, 0.0001902, 0.3444, 0.2514, 0.3198, 0.2514, 0.3198, 0.2514, 0.3444, 0.2514, 0.6148, 0.0001901, 0.5902, 0.0001902, 0.5902, 0.0001902, 0.6148, 0.0001901, 0.369, 0.2514, 0.3444, 0.2514, 0.3444, 0.2514, 0.369, 0.2514, 0.6394, 0.0001899, 0.6148, 0.0001901, 0.6148, 0.0001901, 0.6394, 0.0001899, 0.3936, 0.2514, 0.369, 0.2514, 0.369, 0.2514, 0.3936, 0.2514, 0.664, 0.0001897, 0.6394, 0.0001899, 0.6394, 0.0001899, 0.664, 0.0001897, 0.4181, 0.2514, 0.3936, 0.2514, 0.3936, 0.2514, 0.4181, 0.2514, 0.6886, 0.0001895, 0.664, 0.0001897, 0.664, 0.0001897, 0.6886, 0.0001895, 0.4427, 0.2514, 0.4181, 0.2514, 0.4181, 0.2514, 0.4427, 0.2514, 0.7132, 0.0001893, 0.6886, 0.0001895, 0.6886, 0.0001895, 0.7132, 0.0001893, 0.4673, 0.2514, 0.4427, 0.2514, 0.4427, 0.2514, 0.4673, 0.2514, 0.6148, 0.2514, 0.5902, 0.2514, 0.5902, 0.2514, 0.6148, 0.2514, 0.7378, 0.0001891, 0.7132, 0.0001893, 0.7132, 0.0001893, 0.7378, 0.0001891, 0.4919, 0.2514, 0.4673, 0.2514, 0.4673, 0.2514, 0.4919, 0.2514, 0.6394, 0.2514, 0.6148, 0.2514, 0.6148, 0.2514, 0.6394, 0.2514, 0.7623, 0.0001889, 0.7378, 0.0001891, 0.7378, 0.0001891, 0.7623, 0.0001889, 0.5165, 0.2514, 0.4919, 0.2514, 0.4919, 0.2514, 0.5165, 0.2514, 0.664, 0.2514, 0.6394, 0.2514, 0.6394, 0.2514, 0.664, 0.2514, 0.04936, 0.0001913, 0.02478, 0.0001912, 0.02478, 0.0001912, 0.04936, 0.0001913, 0.5411, 0.2514, 0.5165, 0.2514, 0.5165, 0.2514, 0.5411, 0.2514, 0.6886, 0.2514, 0.664, 0.2514, 0.664, 0.2514, 0.6886, 0.2514, 0.07395, 0.0001913, 0.04936, 0.0001913, 0.04936, 0.0001913, 0.07395, 0.0001913, 0.5657, 0.2514, 0.5411, 0.2514, 0.5411, 0.2514, 0.5657, 0.2514, 0.7132, 0.2514, 0.6886, 0.2514, 0.6886, 0.2514, 0.7132, 0.2514, 0.09853, 0.0001914, 0.07395, 0.0001913, 0.07395, 0.0001913, 0.09853, 0.0001914, 0.5902, 0.2514, 0.5657, 0.2514, 0.5657, 0.2514, 0.5902, 0.2514, 0.7378, 0.2514, 0.7132, 0.2514, 0.7132, 0.2514, 0.7378, 0.2514, 0.1231, 0.0001914, 0.09853, 0.0001914, 0.09853, 0.0001914, 0.1231, 0.0001914, 0.2215, 0.0001914, 0.1969, 0.0001914, 0.1969, 0.0001914, 0.2215, 0.0001914, 0.7623, 0.2514, 0.7378, 0.2514, 0.7378, 0.2514, 0.7623, 0.2514, 0.1477, 0.0001914, 0.1231, 0.0001914, 0.1231, 0.0001914, 0.1477, 0.0001914, 0.246, 0.0001914, 0.2215, 0.0001914, 0.2215, 0.0001914, 0.246, 0.0001914, 0.7869, 0.2514, 0.7623, 0.2514, 0.7623, 0.2514, 0.7869, 0.2514, 0.1723, 0.0001914, 0.1477, 0.0001914, 0.1477, 0.0001914, 0.1723, 0.0001914, 0.2706, 0.0001914, 0.246, 0.0001914, 0.246, 0.0001914, 0.2706, 0.0001914, 0.02478, 0.2514, 0.0001909, 0.2514, 0.0001909, 0.2514, 0.02478, 0.2514, 0.1969, 0.0001914, 0.1723, 0.0001914, 0.1723, 0.0001914, 0.1969, 0.0001914, 0.2952, 0.0001914, 0.2706, 0.0001914, 0.2706, 0.0001914, 0.2952, 0.0001914, 0.04936, 0.2514, 0.02478, 0.2514, 0.02478, 0.2514, 0.04936, 0.2514, 0.7869, 0.0001887, 0.7623, 0.0001889, 0.7623, 0.0001889, 0.7869, 0.0001887, 0.3198, 0.0001913, 0.2952, 0.0001914, 0.2952, 0.0001914, 0.3198, 0.0001913, 0.07395, 0.2514, 0.04936, 0.2514, 0.04936, 0.2514, 0.07395, 0.2514, 0.02478, 0.0001912, 0.0001895, 0.0001912, 0.0001895, 0.0001912, 0.02478, 0.0001912, 0.3444, 0.0001913, 0.3198, 0.0001913, 0.3198, 0.0001913, 0.3444, 0.0001913, 0.09853, 0.2514, 0.07395, 0.2514, 0.07395, 0.2514, 0.09853, 0.2514, 0.369, 0.0001912, 0.3444, 0.0001913, 0.3444, 0.0001913, 0.369, 0.0001912, 0.1231, 0.2514, 0.09853, 0.2514, 0.09853, 0.2514, 0.1231, 0.2514, 0.3936, 0.0001912, 0.369, 0.0001912, 0.369, 0.0001912, 0.3936, 0.0001912, 0.1477, 0.2514, 0.1231, 0.2514, 0.1231, 0.2514, 0.1477, 0.2514, 0.4181, 0.0001911, 0.3936, 0.0001912, 0.3936, 0.0001912, 0.4181, 0.0001911, 0.1723, 0.2514, 0.1477, 0.2514, 0.1477, 0.2514, 0.1723, 0.2514, 0.4427, 0.000191, 0.4181, 0.0001911, 0.4181, 0.0001911, 0.4427, 0.000191, 0.1969, 0.2514, 0.1723, 0.2514, 0.1723, 0.2514, 0.1969, 0.2514, 0.4673, 0.0001909, 0.4427, 0.000191, 0.4427, 0.000191, 0.4673, 0.0001909, 0.2215, 0.2514, 0.1969, 0.2514, 0.1969, 0.2514, 0.2215, 0.2514, 0.4919, 0.0001908, 0.4673, 0.0001909, 0.4673, 0.0001909, 0.4919, 0.0001908, 0.246, 0.2514, 0.2215, 0.2514, 0.2215, 0.2514, 0.246, 0.2514, 0.5165, 0.0001907, 0.4919, 0.0001908, 0.4919, 0.0001908, 0.5165, 0.0001907, 0.2706, 0.2514, 0.246, 0.2514, 0.246, 0.2514, 0.2706, 0.2514, 0.5411, 0.0001905, 0.5165, 0.0001907, 0.5165, 0.0001907, 0.5411, 0.0001905, 0.2952, 0.2514, 0.2706, 0.2514, 0.2706, 0.2514, 0.2952, 0.2514])
me_cylinder.use_remesh_preserve_volume = False
me_cylinder.use_remesh_preserve_attributes = False
me_cylinder.use_mirror_vertex_groups = False
me_cylinder.update()

# ---- objects
ob_cylinder = bpy.data.objects.new('Cylinder', me_cylinder)

# ---- transforms, parenting, visibility, modifiers, constraints
ob_cylinder.location = (0.0, 3.205e-07, 1.786e-09)
ob_cylinder.rotation_euler = (1.571, -0.0, 0.0)
ob_cylinder.scale = (0.25, 0.25, 1.176)
ob_cylinder.lineart.crease_threshold = 0.0

# ---- collection membership
col_collection_1.objects.link(ob_cylinder)

# ---- scene / render settings (as saved in the file)
scene.frame_start = 1; scene.frame_end = 250; scene.frame_set(1)
scene.render.engine = 'BLENDER_EEVEE_NEXT'
scene.render.resolution_percentage = 50
scene.render.dither_intensity = 0.0
scene.cycles.use_denoising = False
scene.cycles.samples = 128
scene.cycles.sampling_pattern = 'TABULATED_SOBOL'
scene.cycles.use_adaptive_sampling = False
scene.cycles.use_light_tree = False
scene.cycles.blur_glossy = 0.0
scene.cycles.sample_clamp_indirect = 0.0
scene.view_settings.view_transform = 'Standard'
bpy.context.view_layer.update()

# ---- added for rendering (the .blend has no active camera and no usable light): camera, sun
cam_auto = bpy.data.cameras.new('AutoCamera')
cam_auto.lens = 50.0
cam_auto.sensor_width = 36.0
cam_auto.clip_end = 1000.0
ob_auto_camera = bpy.data.objects.new('AutoCamera', cam_auto)
scene.collection.objects.link(ob_auto_camera)
ob_auto_camera.location = (3.61059, -4.71995, 2.08339)
ob_auto_camera.rotation_euler = (1.09748, -7.21219e-08, 0.694738)
scene.camera = ob_auto_camera
light_auto_sun = bpy.data.lights.new('AutoSun', 'SUN')
light_auto_sun.energy = 3.0
light_auto_sun.angle = 0.0523599
ob_auto_sun = bpy.data.objects.new('AutoSun', light_auto_sun)
scene.collection.objects.link(ob_auto_sun)
ob_auto_sun.rotation_euler = (0.872665, 0.174533, 0.523599)
bpy.context.view_layer.update()
